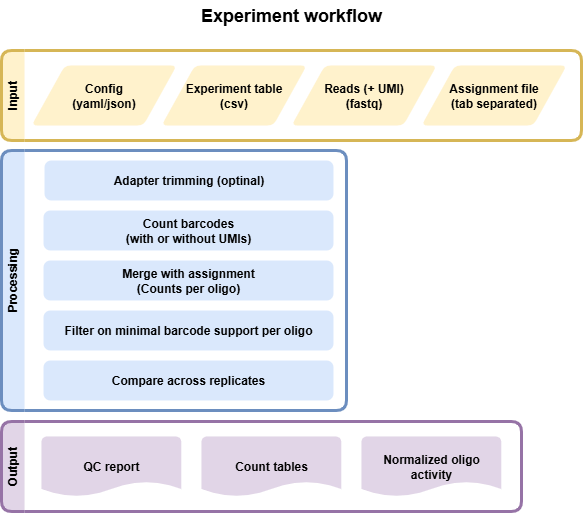

The diagram above was exported from draw.io. Its source (the exported page's mxGraphModel, read from the mxfile embedded in the PNG):
<mxGraphModel dx="923" dy="1185" grid="1" gridSize="10" guides="1" tooltips="1" connect="1" arrows="1" fold="1" page="1" pageScale="1" pageWidth="850" pageHeight="1100" math="0" shadow="0">
  <root>
    <mxCell id="0" />
    <mxCell id="1" parent="0" />
    <mxCell id="Y9Sgd9ZZO8p8ui2UTPGw-22" value="Processing" style="swimlane;horizontal=0;whiteSpace=wrap;html=1;fillColor=#dae8fc;strokeColor=#6c8ebf;strokeWidth=3;perimeterSpacing=0;rounded=1;swimlaneLine=0;" parent="1" vertex="1">
      <mxGeometry x="50" y="240" width="345" height="260" as="geometry" />
    </mxCell>
    <mxCell id="Y9Sgd9ZZO8p8ui2UTPGw-5" value="Count barcodes&lt;br&gt;(with or without UMIs)" style="rounded=1;whiteSpace=wrap;html=1;absoluteArcSize=1;arcSize=14;strokeWidth=2;labelBackgroundColor=none;fillColor=#dae8fc;strokeColor=none;fontStyle=1" parent="Y9Sgd9ZZO8p8ui2UTPGw-22" vertex="1">
      <mxGeometry x="42" y="60" width="290" height="40" as="geometry" />
    </mxCell>
    <mxCell id="Y9Sgd9ZZO8p8ui2UTPGw-6" value="Merge with assignment&lt;br&gt;(Counts per oligo)" style="rounded=1;whiteSpace=wrap;html=1;absoluteArcSize=1;arcSize=14;strokeWidth=2;labelBackgroundColor=none;fillColor=#dae8fc;strokeColor=none;fontStyle=1" parent="Y9Sgd9ZZO8p8ui2UTPGw-22" vertex="1">
      <mxGeometry x="42" y="110" width="290" height="40" as="geometry" />
    </mxCell>
    <mxCell id="Y9Sgd9ZZO8p8ui2UTPGw-7" value="Filter on minimal barcode support per oligo" style="rounded=1;whiteSpace=wrap;html=1;absoluteArcSize=1;arcSize=14;strokeWidth=2;labelBackgroundColor=none;fillColor=#dae8fc;strokeColor=none;fontStyle=1" parent="Y9Sgd9ZZO8p8ui2UTPGw-22" vertex="1">
      <mxGeometry x="42" y="160" width="290" height="40" as="geometry" />
    </mxCell>
    <mxCell id="Y9Sgd9ZZO8p8ui2UTPGw-8" value="Compare across replicates" style="rounded=1;whiteSpace=wrap;html=1;absoluteArcSize=1;arcSize=14;strokeWidth=2;labelBackgroundColor=none;fillColor=#dae8fc;strokeColor=none;fontStyle=1" parent="Y9Sgd9ZZO8p8ui2UTPGw-22" vertex="1">
      <mxGeometry x="42" y="210" width="290" height="40" as="geometry" />
    </mxCell>
    <mxCell id="TBwhjCCKDfH8bh3CVRqN-1" value="Adapter trimming (optinal)" style="rounded=1;whiteSpace=wrap;html=1;absoluteArcSize=1;arcSize=14;strokeWidth=2;labelBackgroundColor=none;fillColor=#dae8fc;strokeColor=none;fontStyle=1" vertex="1" parent="Y9Sgd9ZZO8p8ui2UTPGw-22">
      <mxGeometry x="43" y="10" width="289" height="40" as="geometry" />
    </mxCell>
    <mxCell id="Y9Sgd9ZZO8p8ui2UTPGw-24" value="Output" style="swimlane;horizontal=0;whiteSpace=wrap;html=1;rounded=1;shadow=0;glass=0;strokeWidth=3;fillColor=#e1d5e7;strokeColor=#9673a6;swimlaneLine=0;" parent="1" vertex="1">
      <mxGeometry x="50" y="511" width="520" height="90" as="geometry" />
    </mxCell>
    <mxCell id="Y9Sgd9ZZO8p8ui2UTPGw-12" value="Count tables" style="strokeWidth=2;html=1;shape=mxgraph.flowchart.document2;whiteSpace=wrap;size=0.25;fontFamily=Helvetica;fillColor=#e1d5e7;labelBackgroundColor=none;strokeColor=none;fontStyle=1" parent="Y9Sgd9ZZO8p8ui2UTPGw-24" vertex="1">
      <mxGeometry x="200" y="15" width="139.63" height="60" as="geometry" />
    </mxCell>
    <mxCell id="Y9Sgd9ZZO8p8ui2UTPGw-11" value="QC report" style="strokeWidth=2;html=1;shape=mxgraph.flowchart.document2;whiteSpace=wrap;size=0.25;fontFamily=Helvetica;fillColor=#e1d5e7;labelBackgroundColor=none;strokeColor=none;fontStyle=1" parent="Y9Sgd9ZZO8p8ui2UTPGw-24" vertex="1">
      <mxGeometry x="40" y="15" width="139.63" height="60" as="geometry" />
    </mxCell>
    <mxCell id="LXPdo60h-48jL2SImM8c-2" value="Normalized oligo activity" style="strokeWidth=2;html=1;shape=mxgraph.flowchart.document2;whiteSpace=wrap;size=0.25;fontFamily=Helvetica;fillColor=#e1d5e7;labelBackgroundColor=none;strokeColor=none;fontStyle=1" parent="Y9Sgd9ZZO8p8ui2UTPGw-24" vertex="1">
      <mxGeometry x="360" y="15" width="139.63" height="60" as="geometry" />
    </mxCell>
    <mxCell id="Y9Sgd9ZZO8p8ui2UTPGw-25" value="Input" style="swimlane;horizontal=0;whiteSpace=wrap;html=1;swimlaneLine=0;rounded=1;fillColor=#fff2cc;strokeColor=#d6b656;startSize=23;strokeWidth=3;" parent="1" vertex="1">
      <mxGeometry x="50" y="140" width="580" height="90" as="geometry" />
    </mxCell>
    <mxCell id="Y9Sgd9ZZO8p8ui2UTPGw-2" value="Config&lt;br&gt;(yaml/json)&lt;br&gt;&lt;div&gt;&lt;/div&gt;" style="shape=parallelogram;html=1;strokeWidth=2;perimeter=parallelogramPerimeter;whiteSpace=wrap;rounded=1;arcSize=12;size=0.23;labelBackgroundColor=none;strokeColor=none;fillColor=#fff2cc;fontStyle=1" parent="Y9Sgd9ZZO8p8ui2UTPGw-25" vertex="1">
      <mxGeometry x="30" y="15" width="145.26315789473685" height="60" as="geometry" />
    </mxCell>
    <mxCell id="Y9Sgd9ZZO8p8ui2UTPGw-3" value="Experiment table&lt;div&gt;(csv)&lt;/div&gt;" style="shape=parallelogram;html=1;strokeWidth=2;perimeter=parallelogramPerimeter;whiteSpace=wrap;rounded=1;arcSize=12;size=0.23;labelBackgroundColor=none;strokeColor=none;fillColor=#fff2cc;fontStyle=1" parent="Y9Sgd9ZZO8p8ui2UTPGw-25" vertex="1">
      <mxGeometry x="159.99842105263156" y="15" width="145.26315789473685" height="60" as="geometry" />
    </mxCell>
    <mxCell id="Y9Sgd9ZZO8p8ui2UTPGw-4" value="&lt;div&gt;Reads (+ UMI)&lt;/div&gt;&lt;div&gt;(fastq)&lt;/div&gt;" style="shape=parallelogram;html=1;strokeWidth=2;perimeter=parallelogramPerimeter;whiteSpace=wrap;rounded=1;arcSize=12;size=0.23;labelBackgroundColor=none;strokeColor=none;fillColor=#fff2cc;fontStyle=1" parent="Y9Sgd9ZZO8p8ui2UTPGw-25" vertex="1">
      <mxGeometry x="289.99684210526317" y="15" width="145.26315789473685" height="60" as="geometry" />
    </mxCell>
    <mxCell id="Y9Sgd9ZZO8p8ui2UTPGw-53" value="&lt;div&gt;Assignment file&lt;/div&gt;&lt;div&gt;(tab separated)&lt;/div&gt;" style="shape=parallelogram;html=1;strokeWidth=2;perimeter=parallelogramPerimeter;whiteSpace=wrap;rounded=1;arcSize=12;size=0.23;labelBackgroundColor=none;strokeColor=none;fillColor=#fff2cc;fontStyle=1" parent="Y9Sgd9ZZO8p8ui2UTPGw-25" vertex="1">
      <mxGeometry x="419.99684210526317" y="15" width="145.26315789473685" height="60" as="geometry" />
    </mxCell>
    <mxCell id="Y9Sgd9ZZO8p8ui2UTPGw-26" value="Experiment workflow" style="text;strokeColor=none;align=center;fillColor=none;html=1;verticalAlign=middle;whiteSpace=wrap;rounded=0;fontStyle=1;fontSize=18;" parent="1" vertex="1">
      <mxGeometry x="209.93" y="90" width="260.13" height="30" as="geometry" />
    </mxCell>
  </root>
</mxGraphModel>